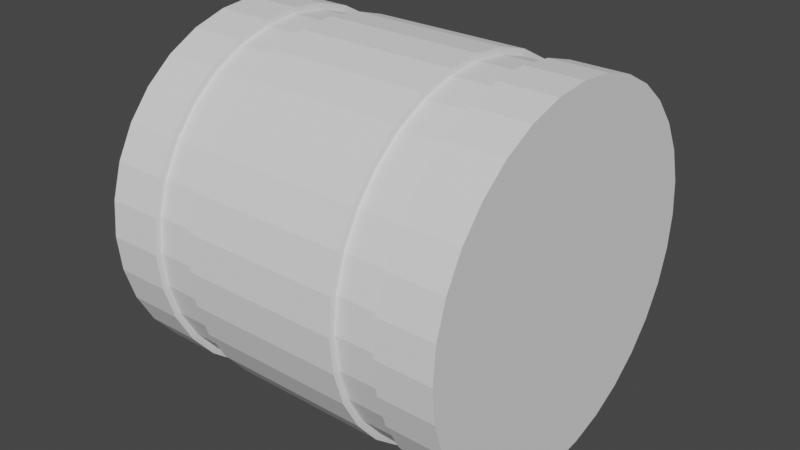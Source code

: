 # Source: straw.blend  (saved by Blender 2.82.7; exported with 4.5.12 LTS)
import bpy
from mathutils import Matrix  # noqa: F401  (used for matrix-valued properties, if any)

bpy.ops.wm.read_factory_settings(use_empty=True)
scene = bpy.context.scene
scene.name = 'Scene'

# ---- collections
col_collection = bpy.data.collections.new('Collection'); scene.collection.children.link(col_collection)

# ---- world
world_world = bpy.data.worlds.new('World'); scene.world = world_world
world_world.use_nodes = True; world_world.node_tree.nodes.clear()
_N = world_world.node_tree.nodes; _L = world_world.node_tree.links
n0 = _N.new('ShaderNodeOutputWorld'); n0.name = 'World Output'; n0.location = (300, 300)
n1 = _N.new('ShaderNodeBackground'); n1.name = 'Background'; n1.location = (10, 300)
n1.inputs[0].default_value = (0.05088, 0.05088, 0.05088, 1.0)
_L.new(n1.outputs[0], n0.inputs[0])
n0.is_active_output = True
world_world.color = (0.05088, 0.05088, 0.05088)
world_world.use_sun_shadow = False
world_world.sun_shadow_jitter_overblur = 0.0

# ---- meshes
me_cylinder = bpy.data.meshes.new('Cylinder')
me_cylinder.from_pydata([(-0.4, 0.4, 0.4), (0.4, 0.4, 0.4), (-0.4, 0.3923, 0.322), (0.4, 0.3923, 0.322), (-0.4, 0.3696, 0.2469), (0.4, 0.3696, 0.2469), (-0.4, 0.3326, 0.1778), (0.4, 0.3326, 0.1778), (-0.4, 0.2828, 0.1172), (0.4, 0.2828, 0.1172), (-0.4, 0.2222, 0.06741), (0.4, 0.2222, 0.06741), (-0.4, 0.1531, 0.03045), (0.4, 0.1531, 0.03045), (-0.4, 0.07804, 0.007686), (0.4, 0.07804, 0.007686), (-0.4, 3.02e-08, -5.96e-08), (0.4, 3.02e-08, 0.0), (-0.4, -0.07804, 0.007686), (0.4, -0.07804, 0.007686), (-0.4, -0.1531, 0.03045), (0.4, -0.1531, 0.03045), (-0.4, -0.2222, 0.06741), (0.4, -0.2222, 0.06741), (-0.4, -0.2828, 0.1172), (0.4, -0.2828, 0.1172), (-0.4, -0.3326, 0.1778), (0.4, -0.3326, 0.1778), (-0.4, -0.3696, 0.2469), (0.4, -0.3696, 0.2469), (-0.4, -0.3923, 0.322), (0.4, -0.3923, 0.322), (-0.4, -0.4, 0.4), (0.4, -0.4, 0.4), (-0.4, -0.3923, 0.478), (0.4, -0.3923, 0.478), (-0.4, -0.3696, 0.5531), (0.4, -0.3696, 0.5531), (-0.4, -0.3326, 0.6222), (0.4, -0.3326, 0.6222), (-0.4, -0.2828, 0.6828), (0.4, -0.2828, 0.6828), (-0.4, -0.2222, 0.7326), (0.4, -0.2222, 0.7326), (-0.4, -0.1531, 0.7696), (0.4, -0.1531, 0.7696), (-0.4, -0.07804, 0.7923), (0.4, -0.07804, 0.7923), (-0.4, 3.862e-07, 0.8), (0.4, 3.862e-07, 0.8), (-0.4, 0.07804, 0.7923), (0.4, 0.07804, 0.7923), (-0.4, 0.1531, 0.7696), (0.4, 0.1531, 0.7696), (-0.4, 0.2222, 0.7326), (0.4, 0.2222, 0.7326), (-0.4, 0.2828, 0.6828), (0.4, 0.2828, 0.6828), (-0.4, 0.3326, 0.6222), (0.4, 0.3326, 0.6222), (-0.4, 0.3696, 0.5531), (0.4, 0.3696, 0.5531), (-0.4, 0.3923, 0.478), (0.4, 0.3923, 0.478), (-0.2763, 0.4, 0.4), (-0.1774, 0.4, 0.4), (0.1774, 0.4, 0.4), (0.2763, 0.4, 0.4), (0.2763, 0.3923, 0.322), (0.1774, 0.3923, 0.322), (-0.1774, 0.3923, 0.322), (-0.2763, 0.3923, 0.322), (0.2763, 0.3696, 0.2469), (0.1774, 0.3696, 0.2469), (-0.1774, 0.3696, 0.2469), (-0.2763, 0.3696, 0.2469), (0.2763, 0.3326, 0.1778), (0.1774, 0.3326, 0.1778), (-0.1774, 0.3326, 0.1778), (-0.2763, 0.3326, 0.1778), (0.2763, 0.2828, 0.1172), (0.1774, 0.2828, 0.1172), (-0.1774, 0.2828, 0.1172), (-0.2763, 0.2828, 0.1172), (0.2763, 0.2222, 0.06741), (0.1774, 0.2222, 0.06741), (-0.1774, 0.2222, 0.06741), (-0.2763, 0.2222, 0.06741), (0.2763, 0.1531, 0.03045), (0.1774, 0.1531, 0.03045), (-0.1774, 0.1531, 0.03045), (-0.2763, 0.1531, 0.03045), (0.2763, 0.07804, 0.007686), (0.1774, 0.07804, 0.007686), (-0.1774, 0.07804, 0.007686), (-0.2763, 0.07804, 0.007686), (0.2763, 3.02e-08, 0.0), (0.1774, 3.02e-08, -2.98e-08), (-0.1774, 3.02e-08, -2.98e-08), (-0.2763, 3.02e-08, -5.96e-08), (0.2763, -0.07804, 0.007686), (0.1774, -0.07804, 0.007686), (-0.1774, -0.07804, 0.007686), (-0.2763, -0.07804, 0.007686), (0.2763, -0.1531, 0.03045), (0.1774, -0.1531, 0.03045), (-0.1774, -0.1531, 0.03045), (-0.2763, -0.1531, 0.03045), (0.2763, -0.2222, 0.06741), (0.1774, -0.2222, 0.06741), (-0.1774, -0.2222, 0.06741), (-0.2763, -0.2222, 0.06741), (0.2763, -0.2828, 0.1172), (0.1774, -0.2828, 0.1172), (-0.1774, -0.2828, 0.1172), (-0.2763, -0.2828, 0.1172), (0.2763, -0.3326, 0.1778), (0.1774, -0.3326, 0.1778), (-0.1774, -0.3326, 0.1778), (-0.2763, -0.3326, 0.1778), (0.2763, -0.3696, 0.2469), (0.1774, -0.3696, 0.2469), (-0.1774, -0.3696, 0.2469), (-0.2763, -0.3696, 0.2469), (0.2763, -0.3923, 0.322), (0.1774, -0.3923, 0.322), (-0.1774, -0.3923, 0.322), (-0.2763, -0.3923, 0.322), (0.2763, -0.4, 0.4), (0.1774, -0.4, 0.4), (-0.1774, -0.4, 0.4), (-0.2763, -0.4, 0.4), (0.2763, -0.3923, 0.478), (0.1774, -0.3923, 0.478), (-0.1774, -0.3923, 0.478), (-0.2763, -0.3923, 0.478), (0.2763, -0.3696, 0.5531), (0.1774, -0.3696, 0.5531), (-0.1774, -0.3696, 0.5531), (-0.2763, -0.3696, 0.5531), (0.2763, -0.3326, 0.6222), (0.1774, -0.3326, 0.6222), (-0.1774, -0.3326, 0.6222), (-0.2763, -0.3326, 0.6222), (0.2763, -0.2828, 0.6828), (0.1774, -0.2828, 0.6828), (-0.1774, -0.2828, 0.6828), (-0.2763, -0.2828, 0.6828), (0.2763, -0.2222, 0.7326), (0.1774, -0.2222, 0.7326), (-0.1774, -0.2222, 0.7326), (-0.2763, -0.2222, 0.7326), (0.2763, -0.1531, 0.7696), (0.1774, -0.1531, 0.7696), (-0.1774, -0.1531, 0.7696), (-0.2763, -0.1531, 0.7696), (0.2763, -0.07804, 0.7923), (0.1774, -0.07804, 0.7923), (-0.1774, -0.07804, 0.7923), (-0.2763, -0.07804, 0.7923), (0.2763, 3.862e-07, 0.8), (0.1774, 3.862e-07, 0.8), (-0.1774, 3.862e-07, 0.8), (-0.2763, 3.862e-07, 0.8), (0.2763, 0.07804, 0.7923), (0.1774, 0.07804, 0.7923), (-0.1774, 0.07804, 0.7923), (-0.2763, 0.07804, 0.7923), (0.2763, 0.1531, 0.7696), (0.1774, 0.1531, 0.7696), (-0.1774, 0.1531, 0.7696), (-0.2763, 0.1531, 0.7696), (0.2763, 0.2222, 0.7326), (0.1774, 0.2222, 0.7326), (-0.1774, 0.2222, 0.7326), (-0.2763, 0.2222, 0.7326), (0.2763, 0.2828, 0.6828), (0.1774, 0.2828, 0.6828), (-0.1774, 0.2828, 0.6828), (-0.2763, 0.2828, 0.6828), (0.2763, 0.3326, 0.6222), (0.1774, 0.3326, 0.6222), (-0.1774, 0.3326, 0.6222), (-0.2763, 0.3326, 0.6222), (0.2763, 0.3696, 0.5531), (0.1774, 0.3696, 0.5531), (-0.1774, 0.3696, 0.5531), (-0.2763, 0.3696, 0.5531), (0.2763, 0.3923, 0.478), (0.1774, 0.3923, 0.478), (-0.1774, 0.3923, 0.478), (-0.2763, 0.3923, 0.478), (-0.2763, 0.3967, 0.4), (-0.1774, 0.3967, 0.4), (0.1774, 0.3967, 0.4), (0.2763, 0.3967, 0.4), (0.2763, 0.3891, 0.3226), (0.1774, 0.3891, 0.3226), (-0.1774, 0.3891, 0.3226), (-0.2763, 0.3891, 0.3226), (0.2763, 0.3665, 0.2482), (0.1774, 0.3665, 0.2482), (-0.1774, 0.3665, 0.2482), (-0.2763, 0.3665, 0.2482), (0.2763, 0.3299, 0.1796), (0.1774, 0.3299, 0.1796), (-0.1774, 0.3299, 0.1796), (-0.2763, 0.3299, 0.1796), (0.2763, 0.2805, 0.1195), (0.1774, 0.2805, 0.1195), (-0.1774, 0.2805, 0.1195), (-0.2763, 0.2805, 0.1195), (0.2763, 0.2204, 0.07014), (0.1774, 0.2204, 0.07014), (-0.1774, 0.2204, 0.07014), (-0.2763, 0.2204, 0.07014), (0.2763, 0.1518, 0.03348), (0.1774, 0.1518, 0.03348), (-0.1774, 0.1518, 0.03348), (-0.2763, 0.1518, 0.03348), (0.2763, 0.0774, 0.01091), (0.1774, 0.0774, 0.01091), (-0.1774, 0.0774, 0.01091), (-0.2763, 0.0774, 0.01091), (0.2763, 2.97e-08, 0.003286), (0.1774, 2.97e-08, 0.003286), (-0.1774, 2.971e-08, 0.003286), (-0.2763, 2.971e-08, 0.003286), (0.2763, -0.0774, 0.01091), (0.1774, -0.0774, 0.01091), (-0.1774, -0.0774, 0.01091), (-0.2763, -0.0774, 0.01091), (0.2763, -0.1518, 0.03348), (0.1774, -0.1518, 0.03348), (-0.1774, -0.1518, 0.03348), (-0.2763, -0.1518, 0.03348), (0.2763, -0.2204, 0.07014), (0.1774, -0.2204, 0.07014), (-0.1774, -0.2204, 0.07014), (-0.2763, -0.2204, 0.07014), (0.2763, -0.2805, 0.1195), (0.1774, -0.2805, 0.1195), (-0.1774, -0.2805, 0.1195), (-0.2763, -0.2805, 0.1195), (0.2763, -0.3299, 0.1796), (0.1774, -0.3299, 0.1796), (-0.1774, -0.3299, 0.1796), (-0.2763, -0.3299, 0.1796), (0.2763, -0.3665, 0.2482), (0.1774, -0.3665, 0.2482), (-0.1774, -0.3665, 0.2482), (-0.2763, -0.3665, 0.2482), (0.2763, -0.3891, 0.3226), (0.1774, -0.3891, 0.3226), (-0.1774, -0.3891, 0.3226), (-0.2763, -0.3891, 0.3226), (0.2763, -0.3967, 0.4), (0.1774, -0.3967, 0.4), (-0.1774, -0.3967, 0.4), (-0.2763, -0.3967, 0.4), (0.2763, -0.3891, 0.4774), (0.1774, -0.3891, 0.4774), (-0.1774, -0.3891, 0.4774), (-0.2763, -0.3891, 0.4774), (0.2763, -0.3665, 0.5518), (0.1774, -0.3665, 0.5518), (-0.1774, -0.3665, 0.5518), (-0.2763, -0.3665, 0.5518), (0.2763, -0.3299, 0.6204), (0.1774, -0.3299, 0.6204), (-0.1774, -0.3299, 0.6204), (-0.2763, -0.3299, 0.6204), (0.2763, -0.2805, 0.6805), (0.1774, -0.2805, 0.6805), (-0.1774, -0.2805, 0.6805), (-0.2763, -0.2805, 0.6805), (0.2763, -0.2204, 0.7299), (0.1774, -0.2204, 0.7299), (-0.1774, -0.2204, 0.7299), (-0.2763, -0.2204, 0.7299), (0.2763, -0.1518, 0.7665), (0.1774, -0.1518, 0.7665), (-0.1774, -0.1518, 0.7665), (-0.2763, -0.1518, 0.7665), (0.2763, -0.07739, 0.7891), (0.1774, -0.07739, 0.7891), (-0.1774, -0.07739, 0.7891), (-0.2763, -0.07739, 0.7891), (0.2763, 3.832e-07, 0.7967), (0.1774, 3.832e-07, 0.7967), (-0.1774, 3.832e-07, 0.7967), (-0.2763, 3.832e-07, 0.7967), (0.2763, 0.0774, 0.7891), (0.1774, 0.0774, 0.7891), (-0.1774, 0.0774, 0.7891), (-0.2763, 0.0774, 0.7891), (0.2763, 0.1518, 0.7665), (0.1774, 0.1518, 0.7665), (-0.1774, 0.1518, 0.7665), (-0.2763, 0.1518, 0.7665), (0.2763, 0.2204, 0.7299), (0.1774, 0.2204, 0.7299), (-0.1774, 0.2204, 0.7299), (-0.2763, 0.2204, 0.7299), (0.2763, 0.2805, 0.6805), (0.1774, 0.2805, 0.6805), (-0.1774, 0.2805, 0.6805), (-0.2763, 0.2805, 0.6805), (0.2763, 0.3299, 0.6204), (0.1774, 0.3299, 0.6204), (-0.1774, 0.3299, 0.6204), (-0.2763, 0.3299, 0.6204), (0.2763, 0.3665, 0.5518), (0.1774, 0.3665, 0.5518), (-0.1774, 0.3665, 0.5518), (-0.2763, 0.3665, 0.5518), (0.2763, 0.3891, 0.4774), (0.1774, 0.3891, 0.4774), (-0.1774, 0.3891, 0.4774), (-0.2763, 0.3891, 0.4774), (-0.2763, 0.3866, 0.4), (-0.1774, 0.3866, 0.4), (0.1774, 0.3866, 0.4), (0.2763, 0.3866, 0.4), (0.2763, 0.3792, 0.3246), (0.1774, 0.3792, 0.3246), (-0.1774, 0.3792, 0.3246), (-0.2763, 0.3792, 0.3246), (0.2763, 0.3572, 0.252), (0.1774, 0.3572, 0.252), (-0.1774, 0.3572, 0.252), (-0.2763, 0.3572, 0.252), (0.2763, 0.3215, 0.1852), (0.1774, 0.3215, 0.1852), (-0.1774, 0.3215, 0.1852), (-0.2763, 0.3215, 0.1852), (0.2763, 0.2734, 0.1266), (0.1774, 0.2734, 0.1266), (-0.1774, 0.2734, 0.1266), (-0.2763, 0.2734, 0.1266), (0.2763, 0.2148, 0.07852), (0.1774, 0.2148, 0.07852), (-0.1774, 0.2148, 0.07852), (-0.2763, 0.2148, 0.07852), (0.2763, 0.148, 0.04279), (0.1774, 0.148, 0.04279), (-0.1774, 0.148, 0.04279), (-0.2763, 0.148, 0.04279), (0.2763, 0.07543, 0.02079), (0.1774, 0.07543, 0.02079), (-0.1774, 0.07543, 0.02079), (-0.2763, 0.07543, 0.02079), (0.2763, 2.811e-08, 0.01336), (0.1774, 2.811e-08, 0.01336), (-0.1774, 2.818e-08, 0.01336), (-0.2763, 2.818e-08, 0.01336), (0.2763, -0.07543, 0.02079), (0.1774, -0.07543, 0.02079), (-0.1774, -0.07543, 0.02079), (-0.2763, -0.07543, 0.02079), (0.2763, -0.148, 0.04279), (0.1774, -0.148, 0.04279), (-0.1774, -0.148, 0.04279), (-0.2763, -0.148, 0.04279), (0.2763, -0.2148, 0.07852), (0.1774, -0.2148, 0.07852), (-0.1774, -0.2148, 0.07852), (-0.2763, -0.2148, 0.07852), (0.2763, -0.2734, 0.1266), (0.1774, -0.2734, 0.1266), (-0.1774, -0.2734, 0.1266), (-0.2763, -0.2734, 0.1266), (0.2763, -0.3215, 0.1852), (0.1774, -0.3215, 0.1852), (-0.1774, -0.3215, 0.1852), (-0.2763, -0.3215, 0.1852), (0.2763, -0.3572, 0.252), (0.1774, -0.3572, 0.252), (-0.1774, -0.3572, 0.252), (-0.2763, -0.3572, 0.252), (0.2763, -0.3792, 0.3246), (0.1774, -0.3792, 0.3246), (-0.1774, -0.3792, 0.3246), (-0.2763, -0.3792, 0.3246), (0.2763, -0.3866, 0.4), (0.1774, -0.3866, 0.4), (-0.1774, -0.3866, 0.4), (-0.2763, -0.3866, 0.4), (0.2763, -0.3792, 0.4754), (0.1774, -0.3792, 0.4754), (-0.1774, -0.3792, 0.4754), (-0.2763, -0.3792, 0.4754), (0.2763, -0.3572, 0.548), (0.1774, -0.3572, 0.548), (-0.1774, -0.3572, 0.548), (-0.2763, -0.3572, 0.548), (0.2763, -0.3215, 0.6148), (0.1774, -0.3215, 0.6148), (-0.1774, -0.3215, 0.6148), (-0.2763, -0.3215, 0.6148), (0.2763, -0.2734, 0.6734), (0.1774, -0.2734, 0.6734), (-0.1774, -0.2734, 0.6734), (-0.2763, -0.2734, 0.6734), (0.2763, -0.2148, 0.7215), (0.1774, -0.2148, 0.7215), (-0.1774, -0.2148, 0.7215), (-0.2763, -0.2148, 0.7215), (0.2763, -0.148, 0.7572), (0.1774, -0.148, 0.7572), (-0.1774, -0.148, 0.7572), (-0.2763, -0.148, 0.7572), (0.2763, -0.07543, 0.7792), (0.1774, -0.07543, 0.7792), (-0.1774, -0.07543, 0.7792), (-0.2763, -0.07543, 0.7792), (0.2763, 3.739e-07, 0.7866), (0.1774, 3.739e-07, 0.7866), (-0.1774, 3.74e-07, 0.7866), (-0.2763, 3.74e-07, 0.7866), (0.2763, 0.07543, 0.7792), (0.1774, 0.07543, 0.7792), (-0.1774, 0.07543, 0.7792), (-0.2763, 0.07543, 0.7792), (0.2763, 0.148, 0.7572), (0.1774, 0.148, 0.7572), (-0.1774, 0.148, 0.7572), (-0.2763, 0.148, 0.7572), (0.2763, 0.2148, 0.7215), (0.1774, 0.2148, 0.7215), (-0.1774, 0.2148, 0.7215), (-0.2763, 0.2148, 0.7215), (0.2763, 0.2734, 0.6734), (0.1774, 0.2734, 0.6734), (-0.1774, 0.2734, 0.6734), (-0.2763, 0.2734, 0.6734), (0.2763, 0.3215, 0.6148), (0.1774, 0.3215, 0.6148), (-0.1774, 0.3215, 0.6148), (-0.2763, 0.3215, 0.6148), (0.2763, 0.3572, 0.548), (0.1774, 0.3572, 0.548), (-0.1774, 0.3572, 0.548), (-0.2763, 0.3572, 0.548), (0.2763, 0.3792, 0.4754), (0.1774, 0.3792, 0.4754), (-0.1774, 0.3792, 0.4754), (-0.2763, 0.3792, 0.4754)], [], [(67, 1, 3, 68), (68, 3, 5, 72), (72, 5, 7, 76), (76, 7, 9, 80), (80, 9, 11, 84), (84, 11, 13, 88), (88, 13, 15, 92), (92, 15, 17, 96), (96, 17, 19, 100), (100, 19, 21, 104), (104, 21, 23, 108), (108, 23, 25, 112), (112, 25, 27, 116), (116, 27, 29, 120), (120, 29, 31, 124), (124, 31, 33, 128), (128, 33, 35, 132), (132, 35, 37, 136), (136, 37, 39, 140), (140, 39, 41, 144), (144, 41, 43, 148), (148, 43, 45, 152), (152, 45, 47, 156), (156, 47, 49, 160), (160, 49, 51, 164), (164, 51, 53, 168), (168, 53, 55, 172), (172, 55, 57, 176), (176, 57, 59, 180), (180, 59, 61, 184), (3, 1, 63, 61, 59, 57, 55, 53, 51, 49, 47, 45, 43, 41, 39, 37, 35, 33, 31, 29, 27, 25, 23, 21, 19, 17, 15, 13, 11, 9, 7, 5), (184, 61, 63, 188), (188, 63, 1, 67), (0, 2, 4, 6, 8, 10, 12, 14, 16, 18, 20, 22, 24, 26, 28, 30, 32, 34, 36, 38, 40, 42, 44, 46, 48, 50, 52, 54, 56, 58, 60, 62), (62, 191, 64, 0), (163, 159, 287, 291), (190, 189, 66, 65), (108, 112, 240, 236), (60, 187, 191, 62), (160, 164, 292, 288), (186, 185, 189, 190), (113, 109, 237, 241), (58, 183, 187, 60), (165, 161, 289, 293), (182, 181, 185, 186), (110, 114, 242, 238), (56, 179, 183, 58), (162, 166, 294, 290), (178, 177, 181, 182), (115, 111, 239, 243), (54, 175, 179, 56), (167, 163, 291, 295), (174, 173, 177, 178), (112, 116, 244, 240), (52, 171, 175, 54), (164, 168, 296, 292), (170, 169, 173, 174), (117, 113, 241, 245), (50, 167, 171, 52), (169, 165, 293, 297), (166, 165, 169, 170), (114, 118, 246, 242), (48, 163, 167, 50), (166, 170, 298, 294), (162, 161, 165, 166), (119, 115, 243, 247), (46, 159, 163, 48), (67, 68, 196, 195), (158, 157, 161, 162), (171, 167, 295, 299), (44, 155, 159, 46), (116, 120, 248, 244), (154, 153, 157, 158), (69, 66, 194, 197), (42, 151, 155, 44), (168, 172, 300, 296), (150, 149, 153, 154), (121, 117, 245, 249), (40, 147, 151, 42), (65, 70, 198, 193), (146, 145, 149, 150), (173, 169, 297, 301), (38, 143, 147, 40), (118, 122, 250, 246), (142, 141, 145, 146), (71, 64, 192, 199), (36, 139, 143, 38), (170, 174, 302, 298), (138, 137, 141, 142), (123, 119, 247, 251), (34, 135, 139, 36), (68, 72, 200, 196), (134, 133, 137, 138), (175, 171, 299, 303), (32, 131, 135, 34), (120, 124, 252, 248), (130, 129, 133, 134), (73, 69, 197, 201), (30, 127, 131, 32), (172, 176, 304, 300), (126, 125, 129, 130), (125, 121, 249, 253), (28, 123, 127, 30), (70, 74, 202, 198), (122, 121, 125, 126), (177, 173, 301, 305), (26, 119, 123, 28), (122, 126, 254, 250), (118, 117, 121, 122), (75, 71, 199, 203), (24, 115, 119, 26), (174, 178, 306, 302), (114, 113, 117, 118), (127, 123, 251, 255), (22, 111, 115, 24), (72, 76, 204, 200), (110, 109, 113, 114), (179, 175, 303, 307), (20, 107, 111, 22), (124, 128, 256, 252), (106, 105, 109, 110), (77, 73, 201, 205), (18, 103, 107, 20), (176, 180, 308, 304), (102, 101, 105, 106), (129, 125, 253, 257), (16, 99, 103, 18), (74, 78, 206, 202), (98, 97, 101, 102), (181, 177, 305, 309), (14, 95, 99, 16), (126, 130, 258, 254), (94, 93, 97, 98), (79, 75, 203, 207), (12, 91, 95, 14), (178, 182, 310, 306), (90, 89, 93, 94), (131, 127, 255, 259), (10, 87, 91, 12), (76, 80, 208, 204), (86, 85, 89, 90), (183, 179, 307, 311), (8, 83, 87, 10), (128, 132, 260, 256), (82, 81, 85, 86), (81, 77, 205, 209), (6, 79, 83, 8), (180, 184, 312, 308), (78, 77, 81, 82), (133, 129, 257, 261), (4, 75, 79, 6), (78, 82, 210, 206), (74, 73, 77, 78), (185, 181, 309, 313), (2, 71, 75, 4), (130, 134, 262, 258), (70, 69, 73, 74), (83, 79, 207, 211), (0, 64, 71, 2), (182, 186, 314, 310), (65, 66, 69, 70), (135, 131, 259, 263), (271, 267, 395, 399), (216, 220, 348, 344), (192, 319, 447, 320), (268, 272, 400, 396), (221, 217, 345, 349), (273, 269, 397, 401), (218, 222, 350, 346), (270, 274, 402, 398), (223, 219, 347, 351), (275, 271, 399, 403), (220, 224, 352, 348), (272, 276, 404, 400), (225, 221, 349, 353), (277, 273, 401, 405), (222, 226, 354, 350), (274, 278, 406, 402), (227, 223, 351, 355), (279, 275, 403, 407), (224, 228, 356, 352), (276, 280, 408, 404), (229, 225, 353, 357), (281, 277, 405, 409), (226, 230, 358, 354), (278, 282, 410, 406), (231, 227, 355, 359), (283, 279, 407, 411), (228, 232, 360, 356), (280, 284, 412, 408), (233, 229, 357, 361), (285, 281, 409, 413), (230, 234, 362, 358), (282, 286, 414, 410), (235, 231, 359, 363), (287, 283, 411, 415), (232, 236, 364, 360), (284, 288, 416, 412), (237, 233, 361, 365), (289, 285, 413, 417), (234, 238, 366, 362), (286, 290, 418, 414), (239, 235, 363, 367), (291, 287, 415, 419), (236, 240, 368, 364), (288, 292, 420, 416), (241, 237, 365, 369), (293, 289, 417, 421), (238, 242, 370, 366), (290, 294, 422, 418), (243, 239, 367, 371), (295, 291, 419, 423), (240, 244, 372, 368), (292, 296, 424, 420), (245, 241, 369, 373), (297, 293, 421, 425), (242, 246, 374, 370), (294, 298, 426, 422), (247, 243, 371, 375), (195, 196, 324, 323), (299, 295, 423, 427), (244, 248, 376, 372), (197, 194, 322, 325), (296, 300, 428, 424), (249, 245, 373, 377), (193, 198, 326, 321), (111, 107, 235, 239), (158, 162, 290, 286), (106, 110, 238, 234), (161, 157, 285, 289), (109, 105, 233, 237), (156, 160, 288, 284), (104, 108, 236, 232), (159, 155, 283, 287), (107, 103, 231, 235), (154, 158, 286, 282), (102, 106, 234, 230), (157, 153, 281, 285), (105, 101, 229, 233), (152, 156, 284, 280), (100, 104, 232, 228), (155, 151, 279, 283), (103, 99, 227, 231), (150, 154, 282, 278), (98, 102, 230, 226), (153, 149, 277, 281), (101, 97, 225, 229), (148, 152, 280, 276), (96, 100, 228, 224), (151, 147, 275, 279), (99, 95, 223, 227), (146, 150, 278, 274), (94, 98, 226, 222), (149, 145, 273, 277), (97, 93, 221, 225), (144, 148, 276, 272), (92, 96, 224, 220), (147, 143, 271, 275), (95, 91, 219, 223), (142, 146, 274, 270), (90, 94, 222, 218), (145, 141, 269, 273), (93, 89, 217, 221), (140, 144, 272, 268), (64, 191, 319, 192), (88, 92, 220, 216), (143, 139, 267, 271), (190, 65, 193, 318), (91, 87, 215, 219), (138, 142, 270, 266), (66, 189, 317, 194), (86, 90, 218, 214), (141, 137, 265, 269), (188, 67, 195, 316), (89, 85, 213, 217), (136, 140, 268, 264), (191, 187, 315, 319), (84, 88, 216, 212), (139, 135, 263, 267), (186, 190, 318, 314), (87, 83, 211, 215), (134, 138, 266, 262), (189, 185, 313, 317), (82, 86, 214, 210), (137, 133, 261, 265), (184, 188, 316, 312), (85, 81, 209, 213), (132, 136, 264, 260), (187, 183, 311, 315), (80, 84, 212, 208), (447, 446, 321, 320), (445, 444, 323, 322), (443, 442, 446, 447), (441, 440, 444, 445), (439, 438, 442, 443), (437, 436, 440, 441), (435, 434, 438, 439), (433, 432, 436, 437), (431, 430, 434, 435), (429, 428, 432, 433), (427, 426, 430, 431), (425, 424, 428, 429), (423, 422, 426, 427), (421, 420, 424, 425), (419, 418, 422, 423), (417, 416, 420, 421), (415, 414, 418, 419), (413, 412, 416, 417), (411, 410, 414, 415), (409, 408, 412, 413), (407, 406, 410, 411), (405, 404, 408, 409), (403, 402, 406, 407), (401, 400, 404, 405), (399, 398, 402, 403), (397, 396, 400, 401), (395, 394, 398, 399), (393, 392, 396, 397), (391, 390, 394, 395), (389, 388, 392, 393), (387, 386, 390, 391), (385, 384, 388, 389), (383, 382, 386, 387), (381, 380, 384, 385), (379, 378, 382, 383), (377, 376, 380, 381), (375, 374, 378, 379), (373, 372, 376, 377), (371, 370, 374, 375), (369, 368, 372, 373), (367, 366, 370, 371), (365, 364, 368, 369), (363, 362, 366, 367), (361, 360, 364, 365), (359, 358, 362, 363), (357, 356, 360, 361), (355, 354, 358, 359), (353, 352, 356, 357), (351, 350, 354, 355), (349, 348, 352, 353), (347, 346, 350, 351), (345, 344, 348, 349), (343, 342, 346, 347), (341, 340, 344, 345), (339, 338, 342, 343), (337, 336, 340, 341), (335, 334, 338, 339), (333, 332, 336, 337), (331, 330, 334, 335), (329, 328, 332, 333), (327, 326, 330, 331), (325, 324, 328, 329), (320, 321, 326, 327), (322, 323, 324, 325), (318, 193, 321, 446), (219, 215, 343, 347), (266, 270, 398, 394), (194, 317, 445, 322), (214, 218, 346, 342), (269, 265, 393, 397), (316, 195, 323, 444), (217, 213, 341, 345), (264, 268, 396, 392), (319, 315, 443, 447), (212, 216, 344, 340), (267, 263, 391, 395), (314, 318, 446, 442), (215, 211, 339, 343), (262, 266, 394, 390), (317, 313, 441, 445), (210, 214, 342, 338), (265, 261, 389, 393), (312, 316, 444, 440), (213, 209, 337, 341), (260, 264, 392, 388), (315, 311, 439, 443), (208, 212, 340, 336), (263, 259, 387, 391), (310, 314, 442, 438), (211, 207, 335, 339), (258, 262, 390, 386), (313, 309, 437, 441), (206, 210, 338, 334), (261, 257, 385, 389), (308, 312, 440, 436), (209, 205, 333, 337), (256, 260, 388, 384), (311, 307, 435, 439), (204, 208, 336, 332), (259, 255, 383, 387), (306, 310, 438, 434), (207, 203, 331, 335), (254, 258, 386, 382), (309, 305, 433, 437), (202, 206, 334, 330), (257, 253, 381, 385), (304, 308, 436, 432), (205, 201, 329, 333), (252, 256, 384, 380), (307, 303, 431, 435), (200, 204, 332, 328), (255, 251, 379, 383), (302, 306, 434, 430), (203, 199, 327, 331), (250, 254, 382, 378), (305, 301, 429, 433), (198, 202, 330, 326), (253, 249, 377, 381), (300, 304, 432, 428), (201, 197, 325, 329), (248, 252, 380, 376), (303, 299, 427, 431), (196, 200, 328, 324), (251, 247, 375, 379), (298, 302, 430, 426), (199, 192, 320, 327), (246, 250, 378, 374), (301, 297, 425, 429)])
_uv = me_cylinder.uv_layers.new(name='UVMap')
_uv.uv.foreach_set('vector', [1.0, 0.9, 1.0, 1.0, 0.9688, 1.0, 0.9688, 0.9, 0.9688, 0.9, 0.9688, 1.0, 0.9375, 1.0, 0.9375, 0.9, 0.9375, 0.9, 0.9375, 1.0, 0.9062, 1.0, 0.9062, 0.9, 0.9062, 0.9, 0.9062, 1.0, 0.875, 1.0, 0.875, 0.9, 0.875, 0.9, 0.875, 1.0, 0.8438, 1.0, 0.8438, 0.9, 0.8438, 0.9, 0.8438, 1.0, 0.8125, 1.0, 0.8125, 0.9, 0.8125, 0.9, 0.8125, 1.0, 0.7812, 1.0, 0.7812, 0.9, 0.7812, 0.9, 0.7812, 1.0, 0.75, 1.0, 0.75, 0.9, 0.75, 0.9, 0.75, 1.0, 0.7188, 1.0, 0.7188, 0.9, 0.7188, 0.9, 0.7188, 1.0, 0.6875, 1.0, 0.6875, 0.9, 0.6875, 0.9, 0.6875, 1.0, 0.6562, 1.0, 0.6563, 0.9, 0.6563, 0.9, 0.6562, 1.0, 0.625, 1.0, 0.625, 0.9, 0.625, 0.9, 0.625, 1.0, 0.5938, 1.0, 0.5938, 0.9, 0.5938, 0.9, 0.5938, 1.0, 0.5625, 1.0, 0.5625, 0.9, 0.5625, 0.9, 0.5625, 1.0, 0.5312, 1.0, 0.5312, 0.9, 0.5312, 0.9, 0.5312, 1.0, 0.5, 1.0, 0.5, 0.9, 0.5, 0.9, 0.5, 1.0, 0.4688, 1.0, 0.4688, 0.9, 0.4688, 0.9, 0.4688, 1.0, 0.4375, 1.0, 0.4375, 0.9, 0.4375, 0.9, 0.4375, 1.0, 0.4062, 1.0, 0.4063, 0.9, 0.4063, 0.9, 0.4062, 1.0, 0.375, 1.0, 0.375, 0.9, 0.375, 0.9, 0.375, 1.0, 0.3438, 1.0, 0.3438, 0.9, 0.3438, 0.9, 0.3438, 1.0, 0.3125, 1.0, 0.3125, 0.9, 0.3125, 0.9, 0.3125, 1.0, 0.2812, 1.0, 0.2812, 0.9, 0.2812, 0.9, 0.2812, 1.0, 0.25, 1.0, 0.25, 0.9, 0.25, 0.9, 0.25, 1.0, 0.2188, 1.0, 0.2188, 0.9, 0.2188, 0.9, 0.2188, 1.0, 0.1875, 1.0, 0.1875, 0.9, 0.1875, 0.9, 0.1875, 1.0, 0.1562, 1.0, 0.1562, 0.9, 0.1562, 0.9, 0.1562, 1.0, 0.125, 1.0, 0.125, 0.9, 0.125, 0.9, 0.125, 1.0, 0.09375, 1.0, 0.09375, 0.9, 0.09375, 0.9, 0.09375, 1.0, 0.0625, 1.0, 0.0625, 0.9, 0.2968, 0.4854, 0.25, 0.49, 0.2032, 0.4854, 0.1582, 0.4717, 0.1167, 0.4496, 0.08029, 0.4197, 0.05045, 0.3833, 0.02827, 0.3418, 0.01461, 0.2968, 0.01, 0.25, 0.01461, 0.2032, 0.02827, 0.1582, 0.05045, 0.1167, 0.08029, 0.08029, 0.1167, 0.05045, 0.1582, 0.02827, 0.2032, 0.01461, 0.25, 0.01, 0.2968, 0.01461, 0.3418, 0.02827, 0.3833, 0.05045, 0.4197, 0.08029, 0.4496, 0.1167, 0.4717, 0.1582, 0.4854, 0.2032, 0.49, 0.25, 0.4854, 0.2968, 0.4717, 0.3418, 0.4496, 0.3833, 0.4197, 0.4197, 0.3833, 0.4496, 0.3418, 0.4717, 0.0625, 0.9, 0.0625, 1.0, 0.03125, 1.0, 0.03125, 0.9, 0.03125, 0.9, 0.03125, 1.0, 0.0, 1.0, 0.0, 0.9, 0.75, 0.49, 0.7968, 0.4854, 0.8418, 0.4717, 0.8833, 0.4496, 0.9197, 0.4197, 0.9496, 0.3833, 0.9717, 0.3418, 0.9854, 0.2968, 0.99, 0.25, 0.9854, 0.2032, 0.9717, 0.1582, 0.9496, 0.1167, 0.9197, 0.08029, 0.8833, 0.05045, 0.8418, 0.02827, 0.7968, 0.01461, 0.75, 0.01, 0.7032, 0.01461, 0.6582, 0.02827, 0.6167, 0.05045, 0.5803, 0.08029, 0.5504, 0.1167, 0.5283, 0.1582, 0.5146, 0.2032, 0.51, 0.25, 0.5146, 0.2968, 0.5283, 0.3418, 0.5504, 0.3833, 0.5803, 0.4197, 0.6167, 0.4496, 0.6582, 0.4717, 0.7032, 0.4854, 0.03125, 0.5, 0.03125, 0.6, 0.0, 0.6, 0.0, 0.5, 0.25, 0.6, 0.2812, 0.6, 0.2812, 0.6, 0.25, 0.6, 0.03125, 0.7, 0.03125, 0.8, 0.0, 0.8, 0.0, 0.7, 0.6563, 0.9, 0.625, 0.9, 0.625, 0.9, 0.6563, 0.9, 0.0625, 0.5, 0.0625, 0.6, 0.03125, 0.6, 0.03125, 0.5, 0.25, 0.9, 0.2188, 0.9, 0.2188, 0.9, 0.25, 0.9, 0.0625, 0.7, 0.0625, 0.8, 0.03125, 0.8, 0.03125, 0.7, 0.625, 0.8, 0.6563, 0.8, 0.6563, 0.8, 0.625, 0.8, 0.09375, 0.5, 0.09375, 0.6, 0.0625, 0.6, 0.0625, 0.5, 0.2188, 0.8, 0.25, 0.8, 0.25, 0.8, 0.2188, 0.8, 0.09375, 0.7, 0.09375, 0.8, 0.0625, 0.8, 0.0625, 0.7, 0.6562, 0.7, 0.625, 0.7, 0.625, 0.7, 0.6562, 0.7, 0.125, 0.5, 0.125, 0.6, 0.09375, 0.6, 0.09375, 0.5, 0.25, 0.7, 0.2188, 0.7, 0.2188, 0.7, 0.25, 0.7, 0.125, 0.7, 0.125, 0.8, 0.09375, 0.8, 0.09375, 0.7, 0.625, 0.6, 0.6562, 0.6, 0.6562, 0.6, 0.625, 0.6, 0.1562, 0.5, 0.1562, 0.6, 0.125, 0.6, 0.125, 0.5, 0.2188, 0.6, 0.25, 0.6, 0.25, 0.6, 0.2188, 0.6, 0.1562, 0.7, 0.1562, 0.8, 0.125, 0.8, 0.125, 0.7, 0.625, 0.9, 0.5938, 0.9, 0.5938, 0.9, 0.625, 0.9, 0.1875, 0.5, 0.1875, 0.6, 0.1562, 0.6, 0.1562, 0.5, 0.2188, 0.9, 0.1875, 0.9, 0.1875, 0.9, 0.2188, 0.9, 0.1875, 0.7, 0.1875, 0.8, 0.1562, 0.8, 0.1562, 0.7, 0.5938, 0.8, 0.625, 0.8, 0.625, 0.8, 0.5938, 0.8, 0.2188, 0.5, 0.2188, 0.6, 0.1875, 0.6, 0.1875, 0.5, 0.1875, 0.8, 0.2188, 0.8, 0.2188, 0.8, 0.1875, 0.8, 0.2188, 0.7, 0.2188, 0.8, 0.1875, 0.8, 0.1875, 0.7, 0.625, 0.7, 0.5938, 0.7, 0.5938, 0.7, 0.625, 0.7, 0.25, 0.5, 0.25, 0.6, 0.2188, 0.6, 0.2188, 0.5, 0.2188, 0.7, 0.1875, 0.7, 0.1875, 0.7, 0.2188, 0.7, 0.25, 0.7, 0.25, 0.8, 0.2188, 0.8, 0.2188, 0.7, 0.5938, 0.6, 0.625, 0.6, 0.625, 0.6, 0.5938, 0.6, 0.2812, 0.5, 0.2812, 0.6, 0.25, 0.6, 0.25, 0.5, 1.0, 0.9, 0.9688, 0.9, 0.9688, 0.9, 1.0, 0.9, 0.2812, 0.7, 0.2812, 0.8, 0.25, 0.8, 0.25, 0.7, 0.1875, 0.6, 0.2188, 0.6, 0.2188, 0.6, 0.1875, 0.6, 0.3125, 0.5, 0.3125, 0.6, 0.2812, 0.6, 0.2812, 0.5, 0.5938, 0.9, 0.5625, 0.9, 0.5625, 0.9, 0.5938, 0.9, 0.3125, 0.7, 0.3125, 0.8, 0.2812, 0.8, 0.2812, 0.7, 0.9688, 0.8, 1.0, 0.8, 1.0, 0.8, 0.9688, 0.8, 0.3438, 0.5, 0.3438, 0.6, 0.3125, 0.6, 0.3125, 0.5, 0.1875, 0.9, 0.1562, 0.9, 0.1562, 0.9, 0.1875, 0.9, 0.3438, 0.7, 0.3438, 0.8, 0.3125, 0.8, 0.3125, 0.7, 0.5625, 0.8, 0.5938, 0.8, 0.5938, 0.8, 0.5625, 0.8, 0.375, 0.5, 0.375, 0.6, 0.3438, 0.6, 0.3438, 0.5, 1.0, 0.7, 0.9688, 0.7, 0.9688, 0.7, 1.0, 0.7, 0.375, 0.7, 0.375, 0.8, 0.3438, 0.8, 0.3438, 0.7, 0.1562, 0.8, 0.1875, 0.8, 0.1875, 0.8, 0.1562, 0.8, 0.4062, 0.5, 0.4062, 0.6, 0.375, 0.6, 0.375, 0.5, 0.5938, 0.7, 0.5625, 0.7, 0.5625, 0.7, 0.5938, 0.7, 0.4062, 0.7, 0.4063, 0.8, 0.375, 0.8, 0.375, 0.7, 0.9688, 0.6, 1.0, 0.6, 1.0, 0.6, 0.9688, 0.6, 0.4375, 0.5, 0.4375, 0.6, 0.4062, 0.6, 0.4062, 0.5, 0.1875, 0.7, 0.1562, 0.7, 0.1562, 0.7, 0.1875, 0.7, 0.4375, 0.7, 0.4375, 0.8, 0.4063, 0.8, 0.4062, 0.7, 0.5625, 0.6, 0.5938, 0.6, 0.5938, 0.6, 0.5625, 0.6, 0.4688, 0.5, 0.4688, 0.6, 0.4375, 0.6, 0.4375, 0.5, 0.9688, 0.9, 0.9375, 0.9, 0.9375, 0.9, 0.9688, 0.9, 0.4687, 0.7, 0.4688, 0.8, 0.4375, 0.8, 0.4375, 0.7, 0.1562, 0.6, 0.1875, 0.6, 0.1875, 0.6, 0.1562, 0.6, 0.5, 0.5, 0.5, 0.6, 0.4688, 0.6, 0.4688, 0.5, 0.5625, 0.9, 0.5312, 0.9, 0.5312, 0.9, 0.5625, 0.9, 0.5, 0.7, 0.5, 0.8, 0.4688, 0.8, 0.4687, 0.7, 0.9375, 0.8, 0.9688, 0.8, 0.9688, 0.8, 0.9375, 0.8, 0.5312, 0.5, 0.5312, 0.6, 0.5, 0.6, 0.5, 0.5, 0.1562, 0.9, 0.125, 0.9, 0.125, 0.9, 0.1562, 0.9, 0.5312, 0.7, 0.5312, 0.8, 0.5, 0.8, 0.5, 0.7, 0.5312, 0.8, 0.5625, 0.8, 0.5625, 0.8, 0.5312, 0.8, 0.5625, 0.5, 0.5625, 0.6, 0.5312, 0.6, 0.5312, 0.5, 0.9688, 0.7, 0.9375, 0.7, 0.9375, 0.7, 0.9688, 0.7, 0.5625, 0.7, 0.5625, 0.8, 0.5312, 0.8, 0.5312, 0.7, 0.125, 0.8, 0.1562, 0.8, 0.1562, 0.8, 0.125, 0.8, 0.5938, 0.5, 0.5938, 0.6, 0.5625, 0.6, 0.5625, 0.5, 0.5625, 0.7, 0.5312, 0.7, 0.5312, 0.7, 0.5625, 0.7, 0.5938, 0.7, 0.5938, 0.8, 0.5625, 0.8, 0.5625, 0.7, 0.9375, 0.6, 0.9688, 0.6, 0.9688, 0.6, 0.9375, 0.6, 0.625, 0.5, 0.625, 0.6, 0.5938, 0.6, 0.5938, 0.5, 0.1562, 0.7, 0.125, 0.7, 0.125, 0.7, 0.1562, 0.7, 0.625, 0.7, 0.625, 0.8, 0.5938, 0.8, 0.5938, 0.7, 0.5312, 0.6, 0.5625, 0.6, 0.5625, 0.6, 0.5312, 0.6, 0.6562, 0.5, 0.6562, 0.6, 0.625, 0.6, 0.625, 0.5, 0.9375, 0.9, 0.9062, 0.9, 0.9062, 0.9, 0.9375, 0.9, 0.6562, 0.7, 0.6563, 0.8, 0.625, 0.8, 0.625, 0.7, 0.125, 0.6, 0.1562, 0.6, 0.1562, 0.6, 0.125, 0.6, 0.6875, 0.5, 0.6875, 0.6, 0.6562, 0.6, 0.6562, 0.5, 0.5312, 0.9, 0.5, 0.9, 0.5, 0.9, 0.5312, 0.9, 0.6875, 0.7, 0.6875, 0.8, 0.6563, 0.8, 0.6562, 0.7, 0.9062, 0.8, 0.9375, 0.8, 0.9375, 0.8, 0.9062, 0.8, 0.7188, 0.5, 0.7188, 0.6, 0.6875, 0.6, 0.6875, 0.5, 0.125, 0.9, 0.09375, 0.9, 0.09375, 0.9, 0.125, 0.9, 0.7188, 0.7, 0.7188, 0.8, 0.6875, 0.8, 0.6875, 0.7, 0.5, 0.8, 0.5312, 0.8, 0.5312, 0.8, 0.5, 0.8, 0.75, 0.5, 0.75, 0.6, 0.7188, 0.6, 0.7188, 0.5, 0.9375, 0.7, 0.9062, 0.7, 0.9062, 0.7, 0.9375, 0.7, 0.75, 0.7, 0.75, 0.8, 0.7188, 0.8, 0.7188, 0.7, 0.09375, 0.8, 0.125, 0.8, 0.125, 0.8, 0.09375, 0.8, 0.7812, 0.5, 0.7812, 0.6, 0.75, 0.6, 0.75, 0.5, 0.5312, 0.7, 0.5, 0.7, 0.5, 0.7, 0.5312, 0.7, 0.7812, 0.7, 0.7812, 0.8, 0.75, 0.8, 0.75, 0.7, 0.9062, 0.6, 0.9375, 0.6, 0.9375, 0.6, 0.9062, 0.6, 0.8125, 0.5, 0.8125, 0.6, 0.7812, 0.6, 0.7812, 0.5, 0.125, 0.7, 0.09375, 0.7, 0.09375, 0.7, 0.125, 0.7, 0.8125, 0.7, 0.8125, 0.8, 0.7812, 0.8, 0.7812, 0.7, 0.5, 0.6, 0.5312, 0.6, 0.5312, 0.6, 0.5, 0.6, 0.8438, 0.5, 0.8438, 0.6, 0.8125, 0.6, 0.8125, 0.5, 0.9062, 0.9, 0.875, 0.9, 0.875, 0.9, 0.9062, 0.9, 0.8437, 0.7, 0.8438, 0.8, 0.8125, 0.8, 0.8125, 0.7, 0.09375, 0.6, 0.125, 0.6, 0.125, 0.6, 0.09375, 0.6, 0.875, 0.5, 0.875, 0.6, 0.8438, 0.6, 0.8438, 0.5, 0.5, 0.9, 0.4688, 0.9, 0.4688, 0.9, 0.5, 0.9, 0.875, 0.7, 0.875, 0.8, 0.8438, 0.8, 0.8437, 0.7, 0.875, 0.8, 0.9062, 0.8, 0.9062, 0.8, 0.875, 0.8, 0.9062, 0.5, 0.9062, 0.6, 0.875, 0.6, 0.875, 0.5, 0.09375, 0.9, 0.0625, 0.9, 0.0625, 0.9, 0.09375, 0.9, 0.9062, 0.7, 0.9062, 0.8, 0.875, 0.8, 0.875, 0.7, 0.4688, 0.8, 0.5, 0.8, 0.5, 0.8, 0.4688, 0.8, 0.9375, 0.5, 0.9375, 0.6, 0.9062, 0.6, 0.9062, 0.5, 0.9062, 0.7, 0.875, 0.7, 0.875, 0.7, 0.9062, 0.7, 0.9375, 0.7, 0.9375, 0.8, 0.9062, 0.8, 0.9062, 0.7, 0.0625, 0.8, 0.09375, 0.8, 0.09375, 0.8, 0.0625, 0.8, 0.9688, 0.5, 0.9688, 0.6, 0.9375, 0.6, 0.9375, 0.5, 0.5, 0.7, 0.4687, 0.7, 0.4687, 0.7, 0.5, 0.7, 0.9688, 0.7, 0.9688, 0.8, 0.9375, 0.8, 0.9375, 0.7, 0.875, 0.6, 0.9062, 0.6, 0.9062, 0.6, 0.875, 0.6, 1.0, 0.5, 1.0, 0.6, 0.9688, 0.6, 0.9688, 0.5, 0.09375, 0.7, 0.0625, 0.7, 0.0625, 0.7, 0.09375, 0.7, 1.0, 0.7, 1.0, 0.8, 0.9688, 0.8, 0.9688, 0.7, 0.4688, 0.6, 0.5, 0.6, 0.5, 0.6, 0.4688, 0.6, 0.4062, 0.6, 0.4375, 0.6, 0.4375, 0.6, 0.4062, 0.6, 0.8125, 0.9, 0.7812, 0.9, 0.7812, 0.9, 0.8125, 0.9, 0.0, 0.6, 0.03125, 0.6, 0.03125, 0.6, 0.0, 0.6, 0.4063, 0.9, 0.375, 0.9, 0.375, 0.9, 0.4063, 0.9, 0.7812, 0.8, 0.8125, 0.8, 0.8125, 0.8, 0.7812, 0.8, 0.375, 0.8, 0.4063, 0.8, 0.4063, 0.8, 0.375, 0.8, 0.8125, 0.7, 0.7812, 0.7, 0.7812, 0.7, 0.8125, 0.7, 0.4062, 0.7, 0.375, 0.7, 0.375, 0.7, 0.4062, 0.7, 0.7812, 0.6, 0.8125, 0.6, 0.8125, 0.6, 0.7812, 0.6, 0.375, 0.6, 0.4062, 0.6, 0.4062, 0.6, 0.375, 0.6, 0.7812, 0.9, 0.75, 0.9, 0.75, 0.9, 0.7812, 0.9, 0.375, 0.9, 0.3438, 0.9, 0.3438, 0.9, 0.375, 0.9, 0.75, 0.8, 0.7812, 0.8, 0.7812, 0.8, 0.75, 0.8, 0.3438, 0.8, 0.375, 0.8, 0.375, 0.8, 0.3438, 0.8, 0.7812, 0.7, 0.75, 0.7, 0.75, 0.7, 0.7812, 0.7, 0.375, 0.7, 0.3438, 0.7, 0.3438, 0.7, 0.375, 0.7, 0.75, 0.6, 0.7812, 0.6, 0.7812, 0.6, 0.75, 0.6, 0.3438, 0.6, 0.375, 0.6, 0.375, 0.6, 0.3438, 0.6, 0.75, 0.9, 0.7188, 0.9, 0.7188, 0.9, 0.75, 0.9, 0.3438, 0.9, 0.3125, 0.9, 0.3125, 0.9, 0.3438, 0.9, 0.7188, 0.8, 0.75, 0.8, 0.75, 0.8, 0.7188, 0.8, 0.3125, 0.8, 0.3438, 0.8, 0.3438, 0.8, 0.3125, 0.8, 0.75, 0.7, 0.7188, 0.7, 0.7188, 0.7, 0.75, 0.7, 0.3438, 0.7, 0.3125, 0.7, 0.3125, 0.7, 0.3438, 0.7, 0.7188, 0.6, 0.75, 0.6, 0.75, 0.6, 0.7188, 0.6, 0.3125, 0.6, 0.3438, 0.6, 0.3438, 0.6, 0.3125, 0.6, 0.7188, 0.9, 0.6875, 0.9, 0.6875, 0.9, 0.7188, 0.9, 0.3125, 0.9, 0.2812, 0.9, 0.2812, 0.9, 0.3125, 0.9, 0.6875, 0.8, 0.7188, 0.8, 0.7188, 0.8, 0.6875, 0.8, 0.2812, 0.8, 0.3125, 0.8, 0.3125, 0.8, 0.2812, 0.8, 0.7188, 0.7, 0.6875, 0.7, 0.6875, 0.7, 0.7188, 0.7, 0.3125, 0.7, 0.2812, 0.7, 0.2812, 0.7, 0.3125, 0.7, 0.6875, 0.6, 0.7188, 0.6, 0.7188, 0.6, 0.6875, 0.6, 0.2812, 0.6, 0.3125, 0.6, 0.3125, 0.6, 0.2812, 0.6, 0.6875, 0.9, 0.6563, 0.9, 0.6563, 0.9, 0.6875, 0.9, 0.2812, 0.9, 0.25, 0.9, 0.25, 0.9, 0.2812, 0.9, 0.6563, 0.8, 0.6875, 0.8, 0.6875, 0.8, 0.6563, 0.8, 0.25, 0.8, 0.2812, 0.8, 0.2812, 0.8, 0.25, 0.8, 0.6875, 0.7, 0.6562, 0.7, 0.6562, 0.7, 0.6875, 0.7, 0.2812, 0.7, 0.25, 0.7, 0.25, 0.7, 0.2812, 0.7, 0.6562, 0.6, 0.6875, 0.6, 0.6875, 0.6, 0.6562, 0.6, 0.25, 0.6, 0.2812, 0.6, 0.2812, 0.6, 0.25, 0.6, 0.6563, 0.9, 0.625, 0.9, 0.625, 0.9, 0.6563, 0.9, 0.25, 0.9, 0.2188, 0.9, 0.2188, 0.9, 0.25, 0.9, 0.625, 0.8, 0.6563, 0.8, 0.6563, 0.8, 0.625, 0.8, 0.2188, 0.8, 0.25, 0.8, 0.25, 0.8, 0.2188, 0.8, 0.6562, 0.7, 0.625, 0.7, 0.625, 0.7, 0.6562, 0.7, 0.25, 0.7, 0.2188, 0.7, 0.2188, 0.7, 0.25, 0.7, 0.625, 0.6, 0.6562, 0.6, 0.6562, 0.6, 0.625, 0.6, 0.2188, 0.6, 0.25, 0.6, 0.25, 0.6, 0.2188, 0.6, 0.625, 0.9, 0.5938, 0.9, 0.5938, 0.9, 0.625, 0.9, 0.2188, 0.9, 0.1875, 0.9, 0.1875, 0.9, 0.2188, 0.9, 0.5938, 0.8, 0.625, 0.8, 0.625, 0.8, 0.5938, 0.8, 0.1875, 0.8, 0.2188, 0.8, 0.2188, 0.8, 0.1875, 0.8, 0.625, 0.7, 0.5938, 0.7, 0.5938, 0.7, 0.625, 0.7, 0.2188, 0.7, 0.1875, 0.7, 0.1875, 0.7, 0.2188, 0.7, 0.5938, 0.6, 0.625, 0.6, 0.625, 0.6, 0.5938, 0.6, 1.0, 0.9, 0.9688, 0.9, 0.9688, 0.9, 1.0, 0.9, 0.1875, 0.6, 0.2188, 0.6, 0.2188, 0.6, 0.1875, 0.6, 0.5938, 0.9, 0.5625, 0.9, 0.5625, 0.9, 0.5938, 0.9, 0.9688, 0.8, 1.0, 0.8, 1.0, 0.8, 0.9688, 0.8, 0.1875, 0.9, 0.1562, 0.9, 0.1562, 0.9, 0.1875, 0.9, 0.5625, 0.8, 0.5938, 0.8, 0.5938, 0.8, 0.5625, 0.8, 1.0, 0.7, 0.9688, 0.7, 0.9688, 0.7, 1.0, 0.7, 0.6562, 0.6, 0.6875, 0.6, 0.6875, 0.6, 0.6562, 0.6, 0.2812, 0.7, 0.25, 0.7, 0.25, 0.7, 0.2812, 0.7, 0.6875, 0.7, 0.6562, 0.7, 0.6562, 0.7, 0.6875, 0.7, 0.25, 0.8, 0.2812, 0.8, 0.2812, 0.8, 0.25, 0.8, 0.6563, 0.8, 0.6875, 0.8, 0.6875, 0.8, 0.6563, 0.8, 0.2812, 0.9, 0.25, 0.9, 0.25, 0.9, 0.2812, 0.9, 0.6875, 0.9, 0.6563, 0.9, 0.6563, 0.9, 0.6875, 0.9, 0.2812, 0.6, 0.3125, 0.6, 0.3125, 0.6, 0.2812, 0.6, 0.6875, 0.6, 0.7188, 0.6, 0.7188, 0.6, 0.6875, 0.6, 0.3125, 0.7, 0.2812, 0.7, 0.2812, 0.7, 0.3125, 0.7, 0.7188, 0.7, 0.6875, 0.7, 0.6875, 0.7, 0.7188, 0.7, 0.2812, 0.8, 0.3125, 0.8, 0.3125, 0.8, 0.2812, 0.8, 0.6875, 0.8, 0.7188, 0.8, 0.7188, 0.8, 0.6875, 0.8, 0.3125, 0.9, 0.2812, 0.9, 0.2812, 0.9, 0.3125, 0.9, 0.7188, 0.9, 0.6875, 0.9, 0.6875, 0.9, 0.7188, 0.9, 0.3125, 0.6, 0.3438, 0.6, 0.3438, 0.6, 0.3125, 0.6, 0.7188, 0.6, 0.75, 0.6, 0.75, 0.6, 0.7188, 0.6, 0.3438, 0.7, 0.3125, 0.7, 0.3125, 0.7, 0.3438, 0.7, 0.75, 0.7, 0.7188, 0.7, 0.7188, 0.7, 0.75, 0.7, 0.3125, 0.8, 0.3438, 0.8, 0.3438, 0.8, 0.3125, 0.8, 0.7188, 0.8, 0.75, 0.8, 0.75, 0.8, 0.7188, 0.8, 0.3438, 0.9, 0.3125, 0.9, 0.3125, 0.9, 0.3438, 0.9, 0.75, 0.9, 0.7188, 0.9, 0.7188, 0.9, 0.75, 0.9, 0.3438, 0.6, 0.375, 0.6, 0.375, 0.6, 0.3438, 0.6, 0.75, 0.6, 0.7812, 0.6, 0.7812, 0.6, 0.75, 0.6, 0.375, 0.7, 0.3438, 0.7, 0.3438, 0.7, 0.375, 0.7, 0.7812, 0.7, 0.75, 0.7, 0.75, 0.7, 0.7812, 0.7, 0.3438, 0.8, 0.375, 0.8, 0.375, 0.8, 0.3438, 0.8, 0.75, 0.8, 0.7812, 0.8, 0.7812, 0.8, 0.75, 0.8, 0.375, 0.9, 0.3438, 0.9, 0.3438, 0.9, 0.375, 0.9, 0.7812, 0.9, 0.75, 0.9, 0.75, 0.9, 0.7812, 0.9, 0.375, 0.6, 0.4062, 0.6, 0.4062, 0.6, 0.375, 0.6, 0.7812, 0.6, 0.8125, 0.6, 0.8125, 0.6, 0.7812, 0.6, 0.4062, 0.7, 0.375, 0.7, 0.375, 0.7, 0.4062, 0.7, 0.8125, 0.7, 0.7812, 0.7, 0.7812, 0.7, 0.8125, 0.7, 0.375, 0.8, 0.4063, 0.8, 0.4063, 0.8, 0.375, 0.8, 0.7812, 0.8, 0.8125, 0.8, 0.8125, 0.8, 0.7812, 0.8, 0.4063, 0.9, 0.375, 0.9, 0.375, 0.9, 0.4063, 0.9, 0.0, 0.6, 0.03125, 0.6, 0.03125, 0.6, 0.0, 0.6, 0.8125, 0.9, 0.7812, 0.9, 0.7812, 0.9, 0.8125, 0.9, 0.4062, 0.6, 0.4375, 0.6, 0.4375, 0.6, 0.4062, 0.6, 0.03125, 0.7, 0.0, 0.7, 0.0, 0.7, 0.03125, 0.7, 0.8125, 0.6, 0.8438, 0.6, 0.8438, 0.6, 0.8125, 0.6, 0.4375, 0.7, 0.4062, 0.7, 0.4062, 0.7, 0.4375, 0.7, 0.0, 0.8, 0.03125, 0.8, 0.03125, 0.8, 0.0, 0.8, 0.8437, 0.7, 0.8125, 0.7, 0.8125, 0.7, 0.8437, 0.7, 0.4063, 0.8, 0.4375, 0.8, 0.4375, 0.8, 0.4063, 0.8, 0.03125, 0.9, 0.0, 0.9, 0.0, 0.9, 0.03125, 0.9, 0.8125, 0.8, 0.8438, 0.8, 0.8438, 0.8, 0.8125, 0.8, 0.4375, 0.9, 0.4063, 0.9, 0.4063, 0.9, 0.4375, 0.9, 0.03125, 0.6, 0.0625, 0.6, 0.0625, 0.6, 0.03125, 0.6, 0.8438, 0.9, 0.8125, 0.9, 0.8125, 0.9, 0.8438, 0.9, 0.4375, 0.6, 0.4688, 0.6, 0.4688, 0.6, 0.4375, 0.6, 0.0625, 0.7, 0.03125, 0.7, 0.03125, 0.7, 0.0625, 0.7, 0.8438, 0.6, 0.875, 0.6, 0.875, 0.6, 0.8438, 0.6, 0.4687, 0.7, 0.4375, 0.7, 0.4375, 0.7, 0.4687, 0.7, 0.03125, 0.8, 0.0625, 0.8, 0.0625, 0.8, 0.03125, 0.8, 0.875, 0.7, 0.8437, 0.7, 0.8437, 0.7, 0.875, 0.7, 0.4375, 0.8, 0.4688, 0.8, 0.4688, 0.8, 0.4375, 0.8, 0.0625, 0.9, 0.03125, 0.9, 0.03125, 0.9, 0.0625, 0.9, 0.8438, 0.8, 0.875, 0.8, 0.875, 0.8, 0.8438, 0.8, 0.4688, 0.9, 0.4375, 0.9, 0.4375, 0.9, 0.4688, 0.9, 0.0625, 0.6, 0.09375, 0.6, 0.09375, 0.6, 0.0625, 0.6, 0.875, 0.9, 0.8438, 0.9, 0.8438, 0.9, 0.875, 0.9, 0.03125, 0.6, 0.03125, 0.7, 0.0, 0.7, 0.0, 0.6, 0.03125, 0.8, 0.03125, 0.9, 0.0, 0.9, 0.0, 0.8, 0.0625, 0.6, 0.0625, 0.7, 0.03125, 0.7, 0.03125, 0.6, 0.0625, 0.8, 0.0625, 0.9, 0.03125, 0.9, 0.03125, 0.8, 0.09375, 0.6, 0.09375, 0.7, 0.0625, 0.7, 0.0625, 0.6, 0.09375, 0.8, 0.09375, 0.9, 0.0625, 0.9, 0.0625, 0.8, 0.125, 0.6, 0.125, 0.7, 0.09375, 0.7, 0.09375, 0.6, 0.125, 0.8, 0.125, 0.9, 0.09375, 0.9, 0.09375, 0.8, 0.1562, 0.6, 0.1562, 0.7, 0.125, 0.7, 0.125, 0.6, 0.1562, 0.8, 0.1562, 0.9, 0.125, 0.9, 0.125, 0.8, 0.1875, 0.6, 0.1875, 0.7, 0.1562, 0.7, 0.1562, 0.6, 0.1875, 0.8, 0.1875, 0.9, 0.1562, 0.9, 0.1562, 0.8, 0.2188, 0.6, 0.2188, 0.7, 0.1875, 0.7, 0.1875, 0.6, 0.2188, 0.8, 0.2188, 0.9, 0.1875, 0.9, 0.1875, 0.8, 0.25, 0.6, 0.25, 0.7, 0.2188, 0.7, 0.2188, 0.6, 0.25, 0.8, 0.25, 0.9, 0.2188, 0.9, 0.2188, 0.8, 0.2812, 0.6, 0.2812, 0.7, 0.25, 0.7, 0.25, 0.6, 0.2812, 0.8, 0.2812, 0.9, 0.25, 0.9, 0.25, 0.8, 0.3125, 0.6, 0.3125, 0.7, 0.2812, 0.7, 0.2812, 0.6, 0.3125, 0.8, 0.3125, 0.9, 0.2812, 0.9, 0.2812, 0.8, 0.3438, 0.6, 0.3438, 0.7, 0.3125, 0.7, 0.3125, 0.6, 0.3438, 0.8, 0.3438, 0.9, 0.3125, 0.9, 0.3125, 0.8, 0.375, 0.6, 0.375, 0.7, 0.3438, 0.7, 0.3438, 0.6, 0.375, 0.8, 0.375, 0.9, 0.3438, 0.9, 0.3438, 0.8, 0.4062, 0.6, 0.4062, 0.7, 0.375, 0.7, 0.375, 0.6, 0.4063, 0.8, 0.4063, 0.9, 0.375, 0.9, 0.375, 0.8, 0.4375, 0.6, 0.4375, 0.7, 0.4062, 0.7, 0.4062, 0.6, 0.4375, 0.8, 0.4375, 0.9, 0.4063, 0.9, 0.4063, 0.8, 0.4688, 0.6, 0.4687, 0.7, 0.4375, 0.7, 0.4375, 0.6, 0.4688, 0.8, 0.4688, 0.9, 0.4375, 0.9, 0.4375, 0.8, 0.5, 0.6, 0.5, 0.7, 0.4687, 0.7, 0.4688, 0.6, 0.5, 0.8, 0.5, 0.9, 0.4688, 0.9, 0.4688, 0.8, 0.5312, 0.6, 0.5312, 0.7, 0.5, 0.7, 0.5, 0.6, 0.5312, 0.8, 0.5312, 0.9, 0.5, 0.9, 0.5, 0.8, 0.5625, 0.6, 0.5625, 0.7, 0.5312, 0.7, 0.5312, 0.6, 0.5625, 0.8, 0.5625, 0.9, 0.5312, 0.9, 0.5312, 0.8, 0.5938, 0.6, 0.5938, 0.7, 0.5625, 0.7, 0.5625, 0.6, 0.5938, 0.8, 0.5938, 0.9, 0.5625, 0.9, 0.5625, 0.8, 0.625, 0.6, 0.625, 0.7, 0.5938, 0.7, 0.5938, 0.6, 0.625, 0.8, 0.625, 0.9, 0.5938, 0.9, 0.5938, 0.8, 0.6562, 0.6, 0.6562, 0.7, 0.625, 0.7, 0.625, 0.6, 0.6563, 0.8, 0.6563, 0.9, 0.625, 0.9, 0.625, 0.8, 0.6875, 0.6, 0.6875, 0.7, 0.6562, 0.7, 0.6562, 0.6, 0.6875, 0.8, 0.6875, 0.9, 0.6563, 0.9, 0.6563, 0.8, 0.7188, 0.6, 0.7188, 0.7, 0.6875, 0.7, 0.6875, 0.6, 0.7188, 0.8, 0.7188, 0.9, 0.6875, 0.9, 0.6875, 0.8, 0.75, 0.6, 0.75, 0.7, 0.7188, 0.7, 0.7188, 0.6, 0.75, 0.8, 0.75, 0.9, 0.7188, 0.9, 0.7188, 0.8, 0.7812, 0.6, 0.7812, 0.7, 0.75, 0.7, 0.75, 0.6, 0.7812, 0.8, 0.7812, 0.9, 0.75, 0.9, 0.75, 0.8, 0.8125, 0.6, 0.8125, 0.7, 0.7812, 0.7, 0.7812, 0.6, 0.8125, 0.8, 0.8125, 0.9, 0.7812, 0.9, 0.7812, 0.8, 0.8438, 0.6, 0.8437, 0.7, 0.8125, 0.7, 0.8125, 0.6, 0.8438, 0.8, 0.8438, 0.9, 0.8125, 0.9, 0.8125, 0.8, 0.875, 0.6, 0.875, 0.7, 0.8437, 0.7, 0.8438, 0.6, 0.875, 0.8, 0.875, 0.9, 0.8438, 0.9, 0.8438, 0.8, 0.9062, 0.6, 0.9062, 0.7, 0.875, 0.7, 0.875, 0.6, 0.9062, 0.8, 0.9062, 0.9, 0.875, 0.9, 0.875, 0.8, 0.9375, 0.6, 0.9375, 0.7, 0.9062, 0.7, 0.9062, 0.6, 0.9375, 0.8, 0.9375, 0.9, 0.9062, 0.9, 0.9062, 0.8, 0.9688, 0.6, 0.9688, 0.7, 0.9375, 0.7, 0.9375, 0.6, 0.9688, 0.8, 0.9688, 0.9, 0.9375, 0.9, 0.9375, 0.8, 1.0, 0.6, 1.0, 0.7, 0.9688, 0.7, 0.9688, 0.6, 1.0, 0.8, 1.0, 0.9, 0.9688, 0.9, 0.9688, 0.8, 0.03125, 0.7, 0.0, 0.7, 0.0, 0.7, 0.03125, 0.7, 0.8125, 0.6, 0.8438, 0.6, 0.8438, 0.6, 0.8125, 0.6, 0.4375, 0.7, 0.4062, 0.7, 0.4062, 0.7, 0.4375, 0.7, 0.0, 0.8, 0.03125, 0.8, 0.03125, 0.8, 0.0, 0.8, 0.8437, 0.7, 0.8125, 0.7, 0.8125, 0.7, 0.8437, 0.7, 0.4063, 0.8, 0.4375, 0.8, 0.4375, 0.8, 0.4063, 0.8, 0.03125, 0.9, 0.0, 0.9, 0.0, 0.9, 0.03125, 0.9, 0.8125, 0.8, 0.8438, 0.8, 0.8438, 0.8, 0.8125, 0.8, 0.4375, 0.9, 0.4063, 0.9, 0.4063, 0.9, 0.4375, 0.9, 0.03125, 0.6, 0.0625, 0.6, 0.0625, 0.6, 0.03125, 0.6, 0.8438, 0.9, 0.8125, 0.9, 0.8125, 0.9, 0.8438, 0.9, 0.4375, 0.6, 0.4688, 0.6, 0.4688, 0.6, 0.4375, 0.6, 0.0625, 0.7, 0.03125, 0.7, 0.03125, 0.7, 0.0625, 0.7, 0.8438, 0.6, 0.875, 0.6, 0.875, 0.6, 0.8438, 0.6, 0.4687, 0.7, 0.4375, 0.7, 0.4375, 0.7, 0.4687, 0.7, 0.03125, 0.8, 0.0625, 0.8, 0.0625, 0.8, 0.03125, 0.8, 0.875, 0.7, 0.8437, 0.7, 0.8437, 0.7, 0.875, 0.7, 0.4375, 0.8, 0.4688, 0.8, 0.4688, 0.8, 0.4375, 0.8, 0.0625, 0.9, 0.03125, 0.9, 0.03125, 0.9, 0.0625, 0.9, 0.8438, 0.8, 0.875, 0.8, 0.875, 0.8, 0.8438, 0.8, 0.4688, 0.9, 0.4375, 0.9, 0.4375, 0.9, 0.4688, 0.9, 0.0625, 0.6, 0.09375, 0.6, 0.09375, 0.6, 0.0625, 0.6, 0.875, 0.9, 0.8438, 0.9, 0.8438, 0.9, 0.875, 0.9, 0.4688, 0.6, 0.5, 0.6, 0.5, 0.6, 0.4688, 0.6, 0.09375, 0.7, 0.0625, 0.7, 0.0625, 0.7, 0.09375, 0.7, 0.875, 0.6, 0.9062, 0.6, 0.9062, 0.6, 0.875, 0.6, 0.5, 0.7, 0.4687, 0.7, 0.4687, 0.7, 0.5, 0.7, 0.0625, 0.8, 0.09375, 0.8, 0.09375, 0.8, 0.0625, 0.8, 0.9062, 0.7, 0.875, 0.7, 0.875, 0.7, 0.9062, 0.7, 0.4688, 0.8, 0.5, 0.8, 0.5, 0.8, 0.4688, 0.8, 0.09375, 0.9, 0.0625, 0.9, 0.0625, 0.9, 0.09375, 0.9, 0.875, 0.8, 0.9062, 0.8, 0.9062, 0.8, 0.875, 0.8, 0.5, 0.9, 0.4688, 0.9, 0.4688, 0.9, 0.5, 0.9, 0.09375, 0.6, 0.125, 0.6, 0.125, 0.6, 0.09375, 0.6, 0.9062, 0.9, 0.875, 0.9, 0.875, 0.9, 0.9062, 0.9, 0.5, 0.6, 0.5312, 0.6, 0.5312, 0.6, 0.5, 0.6, 0.125, 0.7, 0.09375, 0.7, 0.09375, 0.7, 0.125, 0.7, 0.9062, 0.6, 0.9375, 0.6, 0.9375, 0.6, 0.9062, 0.6, 0.5312, 0.7, 0.5, 0.7, 0.5, 0.7, 0.5312, 0.7, 0.09375, 0.8, 0.125, 0.8, 0.125, 0.8, 0.09375, 0.8, 0.9375, 0.7, 0.9062, 0.7, 0.9062, 0.7, 0.9375, 0.7, 0.5, 0.8, 0.5312, 0.8, 0.5312, 0.8, 0.5, 0.8, 0.125, 0.9, 0.09375, 0.9, 0.09375, 0.9, 0.125, 0.9, 0.9062, 0.8, 0.9375, 0.8, 0.9375, 0.8, 0.9062, 0.8, 0.5312, 0.9, 0.5, 0.9, 0.5, 0.9, 0.5312, 0.9, 0.125, 0.6, 0.1562, 0.6, 0.1562, 0.6, 0.125, 0.6, 0.9375, 0.9, 0.9062, 0.9, 0.9062, 0.9, 0.9375, 0.9, 0.5312, 0.6, 0.5625, 0.6, 0.5625, 0.6, 0.5312, 0.6, 0.1562, 0.7, 0.125, 0.7, 0.125, 0.7, 0.1562, 0.7, 0.9375, 0.6, 0.9688, 0.6, 0.9688, 0.6, 0.9375, 0.6, 0.5625, 0.7, 0.5312, 0.7, 0.5312, 0.7, 0.5625, 0.7, 0.125, 0.8, 0.1562, 0.8, 0.1562, 0.8, 0.125, 0.8, 0.9688, 0.7, 0.9375, 0.7, 0.9375, 0.7, 0.9688, 0.7, 0.5312, 0.8, 0.5625, 0.8, 0.5625, 0.8, 0.5312, 0.8, 0.1562, 0.9, 0.125, 0.9, 0.125, 0.9, 0.1562, 0.9, 0.9375, 0.8, 0.9688, 0.8, 0.9688, 0.8, 0.9375, 0.8, 0.5625, 0.9, 0.5312, 0.9, 0.5312, 0.9, 0.5625, 0.9, 0.1562, 0.6, 0.1875, 0.6, 0.1875, 0.6, 0.1562, 0.6, 0.9688, 0.9, 0.9375, 0.9, 0.9375, 0.9, 0.9688, 0.9, 0.5625, 0.6, 0.5938, 0.6, 0.5938, 0.6, 0.5625, 0.6, 0.1875, 0.7, 0.1562, 0.7, 0.1562, 0.7, 0.1875, 0.7, 0.9688, 0.6, 1.0, 0.6, 1.0, 0.6, 0.9688, 0.6, 0.5938, 0.7, 0.5625, 0.7, 0.5625, 0.7, 0.5938, 0.7, 0.1562, 0.8, 0.1875, 0.8, 0.1875, 0.8, 0.1562, 0.8])
me_cylinder.use_remesh_fix_poles = True
me_cylinder.use_remesh_preserve_attributes = False
me_cylinder.use_mirror_vertex_groups = False
me_cylinder.update()

# ---- objects
ob_hay = bpy.data.objects.new('hay', me_cylinder)

# ---- transforms, parenting, visibility, modifiers, constraints
ob_hay.location = (0.0, 0.0, 0.0)
ob_hay.lineart.crease_threshold = 0.0

# ---- collection membership
col_collection.objects.link(ob_hay)

# ---- scene / render settings (as saved in the file)
scene.frame_start = 1; scene.frame_end = 250; scene.frame_set(1)
scene.render.engine = 'BLENDER_EEVEE_NEXT'
scene.cycles.use_denoising = False
scene.cycles.samples = 128
scene.cycles.sampling_pattern = 'TABULATED_SOBOL'
scene.cycles.use_adaptive_sampling = False
scene.cycles.use_light_tree = False
scene.view_settings.view_transform = 'Filmic'
bpy.context.view_layer.update()

# ---- added for rendering (the .blend has no active camera and no usable light): camera, sun
cam_auto = bpy.data.cameras.new('AutoCamera')
cam_auto.lens = 50.0
cam_auto.sensor_width = 36.0
cam_auto.clip_end = 1000.0
ob_auto_camera = bpy.data.objects.new('AutoCamera', cam_auto)
scene.collection.objects.link(ob_auto_camera)
ob_auto_camera.location = (1.28203, -1.53843, 1.42562)
ob_auto_camera.rotation_euler = (1.09748, -7.21219e-08, 0.694738)
scene.camera = ob_auto_camera
light_auto_sun = bpy.data.lights.new('AutoSun', 'SUN')
light_auto_sun.energy = 3.0
light_auto_sun.angle = 0.0523599
ob_auto_sun = bpy.data.objects.new('AutoSun', light_auto_sun)
scene.collection.objects.link(ob_auto_sun)
ob_auto_sun.rotation_euler = (0.872665, 0.174533, 0.523599)
bpy.context.view_layer.update()
